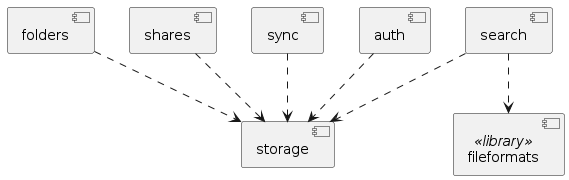

The diagram above was rendered by PlantUML. Its source (embedded in the PNG):
@startuml Overview

component storage
component fileformats <<library>>
component folders
component search
component shares
component sync
component auth

search ..> fileformats
search ..> storage
folders ..> storage
sync ..> storage
shares ..> storage
auth ..> storage

@enduml